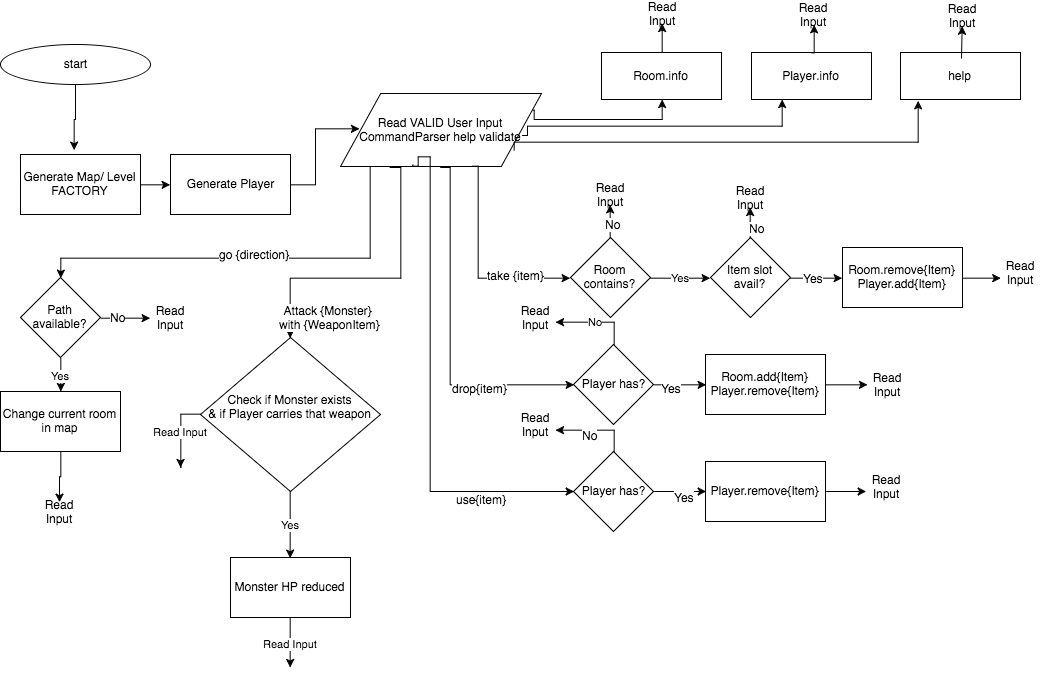

The diagram above was exported from draw.io. Its source (the exported page's mxGraphModel, read from the mxfile embedded in the PNG):
<mxGraphModel dx="1587" dy="772" grid="1" gridSize="10" guides="1" tooltips="1" connect="1" arrows="1" fold="1" page="1" pageScale="1" pageWidth="1169" pageHeight="826" math="0" shadow="0">
  <root>
    <mxCell id="0" />
    <mxCell id="1" parent="0" />
    <mxCell id="4ee3980bfc805e01-2" value="start" style="ellipse;whiteSpace=wrap;html=1;" vertex="1" parent="1">
      <mxGeometry x="50" y="57" width="150" height="40" as="geometry" />
    </mxCell>
    <mxCell id="4ee3980bfc805e01-3" value="Generate Map/ Level&lt;div&gt;FACTORY&lt;/div&gt;" style="whiteSpace=wrap;html=1;" vertex="1" parent="1">
      <mxGeometry x="70" y="167" width="120" height="60" as="geometry" />
    </mxCell>
    <mxCell id="55aca90f460daacd-16" style="edgeStyle=orthogonalEdgeStyle;rounded=0;html=1;entryX=0.5;entryY=0;jettySize=auto;orthogonalLoop=1;exitX=0.148;exitY=1.009;exitPerimeter=0;" edge="1" parent="1" source="4ee3980bfc805e01-4" target="55aca90f460daacd-4">
      <mxGeometry relative="1" as="geometry">
        <mxPoint x="420" y="200" as="sourcePoint" />
        <Array as="points">
          <mxPoint x="420" y="270" />
          <mxPoint x="110" y="270" />
        </Array>
      </mxGeometry>
    </mxCell>
    <mxCell id="55aca90f460daacd-17" value="go {direction}" style="text;html=1;resizable=0;points=[];align=center;verticalAlign=middle;labelBackgroundColor=#ffffff;" vertex="1" connectable="0" parent="55aca90f460daacd-16">
      <mxGeometry x="-0.0182" y="-4" relative="1" as="geometry">
        <mxPoint as="offset" />
      </mxGeometry>
    </mxCell>
    <mxCell id="55aca90f460daacd-20" style="edgeStyle=orthogonalEdgeStyle;rounded=0;html=1;exitX=0.25;exitY=1;entryX=0.5;entryY=0;jettySize=auto;orthogonalLoop=1;" edge="1" parent="1" source="4ee3980bfc805e01-4" target="55aca90f460daacd-22">
      <mxGeometry relative="1" as="geometry">
        <mxPoint x="339.66666666666674" y="346.33333333333326" as="targetPoint" />
        <Array as="points">
          <mxPoint x="450" y="180" />
          <mxPoint x="450" y="290" />
          <mxPoint x="340" y="290" />
        </Array>
      </mxGeometry>
    </mxCell>
    <mxCell id="55aca90f460daacd-21" value="&lt;span&gt;Attack {Monster}&amp;nbsp;&lt;/span&gt;&lt;div&gt;&lt;span&gt;with {WeaponItem}&lt;/span&gt;&lt;/div&gt;" style="text;html=1;resizable=0;points=[];align=center;verticalAlign=middle;labelBackgroundColor=#ffffff;" vertex="1" connectable="0" parent="55aca90f460daacd-20">
      <mxGeometry x="-0.17" y="-36" relative="1" as="geometry">
        <mxPoint x="-36" y="40" as="offset" />
      </mxGeometry>
    </mxCell>
    <mxCell id="4ee3980bfc805e01-4" value="Read VALID User Input&lt;div&gt;CommandParser help validate&lt;/div&gt;" style="shape=parallelogram;whiteSpace=wrap;html=1;" vertex="1" parent="1">
      <mxGeometry x="390" y="106" width="201" height="73" as="geometry" />
    </mxCell>
    <mxCell id="4ee3980bfc805e01-6" value="Generate Player" style="whiteSpace=wrap;html=1;" vertex="1" parent="1">
      <mxGeometry x="220" y="167" width="120" height="60" as="geometry" />
    </mxCell>
    <mxCell id="4ee3980bfc805e01-7" value="Room.info" style="whiteSpace=wrap;html=1;" vertex="1" parent="1">
      <mxGeometry x="651" y="65" width="120" height="47" as="geometry" />
    </mxCell>
    <mxCell id="4ee3980bfc805e01-8" value="Player&lt;span&gt;.info&lt;/span&gt;" style="whiteSpace=wrap;html=1;" vertex="1" parent="1">
      <mxGeometry x="801" y="65" width="120" height="47" as="geometry" />
    </mxCell>
    <mxCell id="4ee3980bfc805e01-9" value="help" style="whiteSpace=wrap;html=1;" vertex="1" parent="1">
      <mxGeometry x="950" y="65" width="120" height="47" as="geometry" />
    </mxCell>
    <mxCell id="4ee3980bfc805e01-13" style="edgeStyle=orthogonalEdgeStyle;rounded=0;html=1;exitX=1;exitY=0.5;entryX=0;entryY=0.5;jettySize=auto;orthogonalLoop=1;" edge="1" parent="1" source="4ee3980bfc805e01-3" target="4ee3980bfc805e01-6">
      <mxGeometry relative="1" as="geometry" />
    </mxCell>
    <mxCell id="4ee3980bfc805e01-15" style="edgeStyle=orthogonalEdgeStyle;rounded=0;html=1;exitX=1;exitY=0.5;jettySize=auto;orthogonalLoop=1;entryX=0.095;entryY=0.493;entryPerimeter=0;" edge="1" parent="1" source="4ee3980bfc805e01-6" target="4ee3980bfc805e01-4">
      <mxGeometry relative="1" as="geometry">
        <mxPoint x="480" y="197" as="targetPoint" />
        <Array as="points" />
      </mxGeometry>
    </mxCell>
    <mxCell id="4ee3980bfc805e01-18" style="edgeStyle=orthogonalEdgeStyle;rounded=0;html=1;exitX=0.905;exitY=0.575;entryX=0.25;entryY=1;jettySize=auto;orthogonalLoop=1;exitPerimeter=0;" edge="1" parent="1" source="4ee3980bfc805e01-4" target="4ee3980bfc805e01-8">
      <mxGeometry relative="1" as="geometry">
        <mxPoint x="623" y="192" as="sourcePoint" />
        <Array as="points">
          <mxPoint x="577" y="138" />
          <mxPoint x="831" y="138" />
        </Array>
      </mxGeometry>
    </mxCell>
    <mxCell id="4ee3980bfc805e01-25" value="Read Input" style="text;html=1;strokeColor=none;fillColor=none;align=center;verticalAlign=middle;whiteSpace=wrap;" vertex="1" parent="1">
      <mxGeometry x="992" y="18" width="40" height="20" as="geometry" />
    </mxCell>
    <mxCell id="4ee3980bfc805e01-26" style="edgeStyle=orthogonalEdgeStyle;rounded=0;html=1;exitX=0.5;exitY=0;entryX=0.5;entryY=1;jettySize=auto;orthogonalLoop=1;" edge="1" parent="1" target="4ee3980bfc805e01-25">
      <mxGeometry relative="1" as="geometry">
        <mxPoint x="1011" y="71" as="sourcePoint" />
      </mxGeometry>
    </mxCell>
    <mxCell id="4ee3980bfc805e01-27" value="Read Input" style="text;html=1;strokeColor=none;fillColor=none;align=center;verticalAlign=middle;whiteSpace=wrap;" vertex="1" parent="1">
      <mxGeometry x="692" y="16" width="40" height="20" as="geometry" />
    </mxCell>
    <mxCell id="4ee3980bfc805e01-28" value="Read Input" style="text;html=1;strokeColor=none;fillColor=none;align=center;verticalAlign=middle;whiteSpace=wrap;" vertex="1" parent="1">
      <mxGeometry x="843" y="17" width="40" height="20" as="geometry" />
    </mxCell>
    <mxCell id="4ee3980bfc805e01-31" style="edgeStyle=orthogonalEdgeStyle;rounded=0;html=1;exitX=0.5;exitY=0;entryX=0.5;entryY=1;jettySize=auto;orthogonalLoop=1;" edge="1" parent="1" source="4ee3980bfc805e01-7" target="4ee3980bfc805e01-27">
      <mxGeometry relative="1" as="geometry" />
    </mxCell>
    <mxCell id="4ee3980bfc805e01-33" style="edgeStyle=orthogonalEdgeStyle;rounded=0;html=1;exitX=0.5;exitY=0;entryX=0.5;entryY=1;jettySize=auto;orthogonalLoop=1;" edge="1" parent="1" source="4ee3980bfc805e01-8" target="4ee3980bfc805e01-28">
      <mxGeometry relative="1" as="geometry" />
    </mxCell>
    <mxCell id="4ee3980bfc805e01-34" value="Room contains?" style="rhombus;whiteSpace=wrap;html=1;" vertex="1" parent="1">
      <mxGeometry x="620" y="250" width="80" height="80" as="geometry" />
    </mxCell>
    <mxCell id="4ee3980bfc805e01-35" value="Item slot avail?" style="rhombus;whiteSpace=wrap;html=1;" vertex="1" parent="1">
      <mxGeometry x="760" y="250" width="80" height="80" as="geometry" />
    </mxCell>
    <mxCell id="4ee3980bfc805e01-37" value="Room.remove{Item}&lt;div&gt;Player.add{Item}&lt;/div&gt;" style="whiteSpace=wrap;html=1;" vertex="1" parent="1">
      <mxGeometry x="892" y="260" width="120" height="60" as="geometry" />
    </mxCell>
    <mxCell id="4ee3980bfc805e01-40" value="Read Input" style="text;html=1;strokeColor=none;fillColor=none;align=center;verticalAlign=middle;whiteSpace=wrap;" vertex="1" parent="1">
      <mxGeometry x="1050" y="275" width="40" height="20" as="geometry" />
    </mxCell>
    <mxCell id="4ee3980bfc805e01-43" style="edgeStyle=orthogonalEdgeStyle;rounded=0;html=1;exitX=1;exitY=0.5;entryX=0;entryY=0.75;jettySize=auto;orthogonalLoop=1;" edge="1" parent="1" source="4ee3980bfc805e01-37" target="4ee3980bfc805e01-40">
      <mxGeometry relative="1" as="geometry" />
    </mxCell>
    <mxCell id="4ee3980bfc805e01-44" style="edgeStyle=orthogonalEdgeStyle;rounded=0;html=1;exitX=1;exitY=0.5;entryX=0;entryY=0.5;jettySize=auto;orthogonalLoop=1;" edge="1" parent="1" source="4ee3980bfc805e01-35" target="4ee3980bfc805e01-37">
      <mxGeometry relative="1" as="geometry" />
    </mxCell>
    <mxCell id="4ee3980bfc805e01-67" value="Yes" style="text;html=1;resizable=0;points=[];align=center;verticalAlign=middle;labelBackgroundColor=#ffffff;" vertex="1" connectable="0" parent="4ee3980bfc805e01-44">
      <mxGeometry x="-0.1538" relative="1" as="geometry">
        <mxPoint as="offset" />
      </mxGeometry>
    </mxCell>
    <mxCell id="4ee3980bfc805e01-45" style="edgeStyle=orthogonalEdgeStyle;rounded=0;html=1;exitX=1;exitY=0.5;entryX=0;entryY=0.5;jettySize=auto;orthogonalLoop=1;" edge="1" parent="1" source="4ee3980bfc805e01-46" target="4ee3980bfc805e01-48">
      <mxGeometry x="703" y="397" as="geometry" />
    </mxCell>
    <mxCell id="4ee3980bfc805e01-89" value="Yes" style="text;html=1;resizable=0;points=[];align=center;verticalAlign=middle;labelBackgroundColor=#ffffff;" vertex="1" connectable="0" parent="4ee3980bfc805e01-45">
      <mxGeometry relative="1" as="geometry">
        <mxPoint x="-10" y="3" as="offset" />
      </mxGeometry>
    </mxCell>
    <mxCell id="4ee3980bfc805e01-46" value="Player has?" style="rhombus;whiteSpace=wrap;html=1;" vertex="1" parent="1">
      <mxGeometry x="623" y="357" width="80" height="80" as="geometry" />
    </mxCell>
    <mxCell id="4ee3980bfc805e01-48" value="Room.add{Item}&lt;div&gt;Player.remove{Item}&lt;/div&gt;" style="whiteSpace=wrap;html=1;" vertex="1" parent="1">
      <mxGeometry x="755" y="367" width="120" height="60" as="geometry" />
    </mxCell>
    <mxCell id="4ee3980bfc805e01-49" value="Read Input" style="text;html=1;strokeColor=none;fillColor=none;align=center;verticalAlign=middle;whiteSpace=wrap;" vertex="1" parent="1">
      <mxGeometry x="917" y="387" width="40" height="20" as="geometry" />
    </mxCell>
    <mxCell id="4ee3980bfc805e01-50" style="edgeStyle=orthogonalEdgeStyle;rounded=0;html=1;exitX=1;exitY=0.5;entryX=0;entryY=0.5;jettySize=auto;orthogonalLoop=1;" edge="1" parent="1" source="4ee3980bfc805e01-51" target="4ee3980bfc805e01-53">
      <mxGeometry x="703" y="504" as="geometry" />
    </mxCell>
    <mxCell id="4ee3980bfc805e01-88" value="Yes" style="text;html=1;resizable=0;points=[];align=center;verticalAlign=middle;labelBackgroundColor=#ffffff;" vertex="1" connectable="0" parent="4ee3980bfc805e01-50">
      <mxGeometry relative="1" as="geometry">
        <mxPoint x="3" y="5" as="offset" />
      </mxGeometry>
    </mxCell>
    <mxCell id="4ee3980bfc805e01-51" value="Player has?" style="rhombus;whiteSpace=wrap;html=1;" vertex="1" parent="1">
      <mxGeometry x="623" y="464" width="80" height="80" as="geometry" />
    </mxCell>
    <mxCell id="4ee3980bfc805e01-52" style="edgeStyle=orthogonalEdgeStyle;rounded=0;html=1;exitX=1;exitY=0.5;entryX=0;entryY=0.75;jettySize=auto;orthogonalLoop=1;" edge="1" parent="1" source="4ee3980bfc805e01-53" target="4ee3980bfc805e01-54">
      <mxGeometry x="875" y="504" as="geometry" />
    </mxCell>
    <mxCell id="4ee3980bfc805e01-53" value="Player.remove{Item}" style="whiteSpace=wrap;html=1;" vertex="1" parent="1">
      <mxGeometry x="755" y="474" width="120" height="60" as="geometry" />
    </mxCell>
    <mxCell id="4ee3980bfc805e01-54" value="Read Input" style="text;html=1;strokeColor=none;fillColor=none;align=center;verticalAlign=middle;whiteSpace=wrap;" vertex="1" parent="1">
      <mxGeometry x="916" y="489" width="40" height="20" as="geometry" />
    </mxCell>
    <mxCell id="4ee3980bfc805e01-57" style="edgeStyle=orthogonalEdgeStyle;rounded=0;html=1;exitX=1;exitY=0.5;entryX=0;entryY=0.5;jettySize=auto;orthogonalLoop=1;" edge="1" parent="1" source="4ee3980bfc805e01-48" target="4ee3980bfc805e01-49">
      <mxGeometry relative="1" as="geometry" />
    </mxCell>
    <mxCell id="4ee3980bfc805e01-58" value="Yes" style="edgeStyle=orthogonalEdgeStyle;rounded=0;html=1;exitX=1;exitY=0.5;entryX=0;entryY=0.5;jettySize=auto;orthogonalLoop=1;" edge="1" parent="1" source="4ee3980bfc805e01-34" target="4ee3980bfc805e01-35">
      <mxGeometry relative="1" as="geometry" />
    </mxCell>
    <mxCell id="4ee3980bfc805e01-60" style="edgeStyle=orthogonalEdgeStyle;rounded=0;html=1;entryX=0;entryY=0.5;jettySize=auto;orthogonalLoop=1;exitX=0.657;exitY=1;exitPerimeter=0;" edge="1" parent="1" source="4ee3980bfc805e01-4" target="4ee3980bfc805e01-34">
      <mxGeometry relative="1" as="geometry">
        <mxPoint x="540" y="260" as="sourcePoint" />
        <Array as="points">
          <mxPoint x="527" y="290" />
        </Array>
      </mxGeometry>
    </mxCell>
    <mxCell id="55aca90f460daacd-1" value="take {item}" style="text;html=1;resizable=0;points=[];align=center;verticalAlign=middle;labelBackgroundColor=#ffffff;" vertex="1" connectable="0" parent="4ee3980bfc805e01-60">
      <mxGeometry x="0.359" y="3" relative="1" as="geometry">
        <mxPoint x="12" as="offset" />
      </mxGeometry>
    </mxCell>
    <mxCell id="4ee3980bfc805e01-64" style="edgeStyle=orthogonalEdgeStyle;rounded=0;html=1;exitX=0.5;exitY=1;entryX=0;entryY=0.5;jettySize=auto;orthogonalLoop=1;" edge="1" parent="1" source="4ee3980bfc805e01-4" target="4ee3980bfc805e01-46">
      <mxGeometry relative="1" as="geometry">
        <Array as="points">
          <mxPoint x="500" y="180" />
          <mxPoint x="500" y="397" />
        </Array>
      </mxGeometry>
    </mxCell>
    <mxCell id="55aca90f460daacd-2" value="drop{item}" style="text;html=1;resizable=0;points=[];align=center;verticalAlign=middle;labelBackgroundColor=#ffffff;" vertex="1" connectable="0" parent="4ee3980bfc805e01-64">
      <mxGeometry x="0.3907" y="-3" relative="1" as="geometry">
        <mxPoint x="12" as="offset" />
      </mxGeometry>
    </mxCell>
    <mxCell id="4ee3980bfc805e01-66" style="edgeStyle=orthogonalEdgeStyle;rounded=0;html=1;jettySize=auto;orthogonalLoop=1;entryX=0;entryY=0.5;exitX=0.358;exitY=0.986;exitPerimeter=0;" edge="1" parent="1" source="4ee3980bfc805e01-4" target="4ee3980bfc805e01-51">
      <mxGeometry relative="1" as="geometry">
        <mxPoint x="500" y="244" as="sourcePoint" />
        <mxPoint x="616" y="504" as="targetPoint" />
        <Array as="points">
          <mxPoint x="468" y="178" />
          <mxPoint x="468" y="169" />
          <mxPoint x="480" y="169" />
          <mxPoint x="480" y="504" />
        </Array>
      </mxGeometry>
    </mxCell>
    <mxCell id="55aca90f460daacd-3" value="use{item}" style="text;html=1;resizable=0;points=[];align=center;verticalAlign=middle;labelBackgroundColor=#ffffff;" vertex="1" connectable="0" parent="4ee3980bfc805e01-66">
      <mxGeometry x="0.6295" y="-7" relative="1" as="geometry">
        <mxPoint as="offset" />
      </mxGeometry>
    </mxCell>
    <mxCell id="4ee3980bfc805e01-68" style="edgeStyle=orthogonalEdgeStyle;rounded=0;html=1;exitX=0.5;exitY=1;entryX=0.45;entryY=-0.067;entryPerimeter=0;jettySize=auto;orthogonalLoop=1;" edge="1" parent="1" source="4ee3980bfc805e01-2" target="4ee3980bfc805e01-3">
      <mxGeometry relative="1" as="geometry" />
    </mxCell>
    <mxCell id="4ee3980bfc805e01-70" style="edgeStyle=orthogonalEdgeStyle;rounded=0;html=1;exitX=0.866;exitY=0.781;entryX=0.15;entryY=1.021;entryPerimeter=0;jettySize=auto;orthogonalLoop=1;exitPerimeter=0;" edge="1" parent="1" source="4ee3980bfc805e01-4" target="4ee3980bfc805e01-9">
      <mxGeometry relative="1" as="geometry">
        <Array as="points">
          <mxPoint x="968" y="154" />
        </Array>
      </mxGeometry>
    </mxCell>
    <mxCell id="4ee3980bfc805e01-73" style="edgeStyle=orthogonalEdgeStyle;rounded=0;html=1;exitX=0.96;exitY=0.233;entryX=0.5;entryY=1;jettySize=auto;orthogonalLoop=1;exitPerimeter=0;" edge="1" parent="1" source="4ee3980bfc805e01-4" target="4ee3980bfc805e01-7">
      <mxGeometry relative="1" as="geometry">
        <Array as="points">
          <mxPoint x="583" y="132" />
          <mxPoint x="711" y="132" />
        </Array>
      </mxGeometry>
    </mxCell>
    <mxCell id="4ee3980bfc805e01-78" value="Read Input" style="text;html=1;strokeColor=none;fillColor=none;align=center;verticalAlign=middle;whiteSpace=wrap;" vertex="1" parent="1">
      <mxGeometry x="640" y="197" width="40" height="20" as="geometry" />
    </mxCell>
    <mxCell id="4ee3980bfc805e01-79" value="Read Input" style="text;html=1;strokeColor=none;fillColor=none;align=center;verticalAlign=middle;whiteSpace=wrap;" vertex="1" parent="1">
      <mxGeometry x="780" y="200" width="40" height="20" as="geometry" />
    </mxCell>
    <mxCell id="4ee3980bfc805e01-81" value="Read Input" style="text;html=1;strokeColor=none;fillColor=none;align=center;verticalAlign=middle;whiteSpace=wrap;" vertex="1" parent="1">
      <mxGeometry x="565" y="320" width="40" height="20" as="geometry" />
    </mxCell>
    <mxCell id="4ee3980bfc805e01-82" value="Read Input" style="text;html=1;strokeColor=none;fillColor=none;align=center;verticalAlign=middle;whiteSpace=wrap;" vertex="1" parent="1">
      <mxGeometry x="565" y="427" width="40" height="20" as="geometry" />
    </mxCell>
    <mxCell id="4ee3980bfc805e01-83" style="edgeStyle=orthogonalEdgeStyle;rounded=0;html=1;exitX=0.5;exitY=0;entryX=1;entryY=0.75;jettySize=auto;orthogonalLoop=1;" edge="1" parent="1" source="4ee3980bfc805e01-51" target="4ee3980bfc805e01-82">
      <mxGeometry relative="1" as="geometry" />
    </mxCell>
    <mxCell id="4ee3980bfc805e01-87" value="No" style="text;html=1;resizable=0;points=[];align=center;verticalAlign=middle;labelBackgroundColor=#ffffff;" vertex="1" connectable="0" parent="4ee3980bfc805e01-83">
      <mxGeometry x="0.15" y="5" relative="1" as="geometry">
        <mxPoint as="offset" />
      </mxGeometry>
    </mxCell>
    <mxCell id="4ee3980bfc805e01-84" value="No" style="edgeStyle=orthogonalEdgeStyle;rounded=0;html=1;exitX=0.5;exitY=0;entryX=1;entryY=0.75;jettySize=auto;orthogonalLoop=1;" edge="1" parent="1" source="4ee3980bfc805e01-46" target="4ee3980bfc805e01-81">
      <mxGeometry relative="1" as="geometry" />
    </mxCell>
    <mxCell id="4ee3980bfc805e01-90" style="edgeStyle=orthogonalEdgeStyle;rounded=0;html=1;exitX=0.5;exitY=0;entryX=0.5;entryY=1;jettySize=auto;orthogonalLoop=1;" edge="1" parent="1" source="4ee3980bfc805e01-34" target="4ee3980bfc805e01-78">
      <mxGeometry relative="1" as="geometry" />
    </mxCell>
    <mxCell id="4ee3980bfc805e01-92" value="No" style="text;html=1;resizable=0;points=[];align=center;verticalAlign=middle;labelBackgroundColor=#ffffff;" vertex="1" connectable="0" parent="4ee3980bfc805e01-90">
      <mxGeometry x="-0.1515" y="-2" relative="1" as="geometry">
        <mxPoint as="offset" />
      </mxGeometry>
    </mxCell>
    <mxCell id="4ee3980bfc805e01-91" style="edgeStyle=orthogonalEdgeStyle;rounded=0;html=1;exitX=0.5;exitY=0;entryX=0.5;entryY=1;jettySize=auto;orthogonalLoop=1;" edge="1" parent="1" source="4ee3980bfc805e01-35" target="4ee3980bfc805e01-79">
      <mxGeometry relative="1" as="geometry" />
    </mxCell>
    <mxCell id="4ee3980bfc805e01-93" value="No" style="text;html=1;resizable=0;points=[];align=center;verticalAlign=middle;labelBackgroundColor=#ffffff;" vertex="1" connectable="0" parent="4ee3980bfc805e01-91">
      <mxGeometry x="-0.2667" y="-6" relative="1" as="geometry">
        <mxPoint as="offset" />
      </mxGeometry>
    </mxCell>
    <mxCell id="55aca90f460daacd-8" style="edgeStyle=orthogonalEdgeStyle;rounded=0;html=1;exitX=1;exitY=0.5;jettySize=auto;orthogonalLoop=1;entryX=0;entryY=0.5;" edge="1" parent="1" source="55aca90f460daacd-4" target="55aca90f460daacd-11">
      <mxGeometry relative="1" as="geometry">
        <mxPoint x="190.33333333333326" y="330.33333333333326" as="targetPoint" />
        <Array as="points" />
      </mxGeometry>
    </mxCell>
    <mxCell id="55aca90f460daacd-10" value="No" style="text;html=1;resizable=0;points=[];align=center;verticalAlign=middle;labelBackgroundColor=#ffffff;" vertex="1" connectable="0" parent="55aca90f460daacd-8">
      <mxGeometry x="-0.3333" y="1" relative="1" as="geometry">
        <mxPoint as="offset" />
      </mxGeometry>
    </mxCell>
    <mxCell id="55aca90f460daacd-9" value="Yes" style="edgeStyle=orthogonalEdgeStyle;rounded=0;html=1;exitX=0.5;exitY=1;jettySize=auto;orthogonalLoop=1;entryX=0.5;entryY=0;" edge="1" parent="1" source="55aca90f460daacd-4" target="55aca90f460daacd-12">
      <mxGeometry relative="1" as="geometry">
        <mxPoint x="110.33333333333326" y="410.33333333333326" as="targetPoint" />
        <Array as="points" />
      </mxGeometry>
    </mxCell>
    <mxCell id="55aca90f460daacd-4" value="Path available?" style="rhombus;whiteSpace=wrap;html=1;" vertex="1" parent="1">
      <mxGeometry x="70" y="290" width="80" height="80" as="geometry" />
    </mxCell>
    <mxCell id="55aca90f460daacd-11" value="Read Input" style="text;html=1;strokeColor=none;fillColor=none;align=center;verticalAlign=middle;whiteSpace=wrap;" vertex="1" parent="1">
      <mxGeometry x="200" y="320" width="40" height="20" as="geometry" />
    </mxCell>
    <mxCell id="55aca90f460daacd-14" style="edgeStyle=orthogonalEdgeStyle;rounded=0;html=1;exitX=0.5;exitY=1;entryX=0.5;entryY=0;jettySize=auto;orthogonalLoop=1;" edge="1" parent="1" source="55aca90f460daacd-12" target="55aca90f460daacd-13">
      <mxGeometry relative="1" as="geometry" />
    </mxCell>
    <mxCell id="55aca90f460daacd-12" value="Change current room in map" style="whiteSpace=wrap;html=1;" vertex="1" parent="1">
      <mxGeometry x="50" y="404" width="120" height="60" as="geometry" />
    </mxCell>
    <mxCell id="55aca90f460daacd-13" value="Read Input" style="text;html=1;strokeColor=none;fillColor=none;align=center;verticalAlign=middle;whiteSpace=wrap;" vertex="1" parent="1">
      <mxGeometry x="89" y="514" width="40" height="20" as="geometry" />
    </mxCell>
    <mxCell id="55aca90f460daacd-23" value="Read Input" style="edgeStyle=orthogonalEdgeStyle;rounded=0;html=1;exitX=0;exitY=0.5;jettySize=auto;orthogonalLoop=1;" edge="1" parent="1" source="55aca90f460daacd-22">
      <mxGeometry relative="1" as="geometry">
        <mxPoint x="230" y="480" as="targetPoint" />
      </mxGeometry>
    </mxCell>
    <mxCell id="55aca90f460daacd-24" value="Yes" style="edgeStyle=orthogonalEdgeStyle;rounded=0;html=1;exitX=0.5;exitY=1;jettySize=auto;orthogonalLoop=1;entryX=0.5;entryY=0;" edge="1" parent="1" source="55aca90f460daacd-22" target="55aca90f460daacd-25">
      <mxGeometry relative="1" as="geometry">
        <mxPoint x="339.66666666666674" y="560" as="targetPoint" />
        <Array as="points" />
      </mxGeometry>
    </mxCell>
    <mxCell id="55aca90f460daacd-22" value="Check if Monster exists&lt;div&gt;&amp;amp; if Player carries that weapon&lt;/div&gt;&lt;div&gt;&lt;br&gt;&lt;/div&gt;" style="rhombus;whiteSpace=wrap;html=1;" vertex="1" parent="1">
      <mxGeometry x="250" y="350" width="180" height="154" as="geometry" />
    </mxCell>
    <mxCell id="55aca90f460daacd-27" value="Read Input" style="edgeStyle=orthogonalEdgeStyle;rounded=0;html=1;exitX=0.5;exitY=1;jettySize=auto;orthogonalLoop=1;" edge="1" parent="1" source="55aca90f460daacd-25">
      <mxGeometry relative="1" as="geometry">
        <mxPoint x="339.66666666666674" y="680" as="targetPoint" />
      </mxGeometry>
    </mxCell>
    <mxCell id="55aca90f460daacd-25" value="Monster HP reduced" style="whiteSpace=wrap;html=1;" vertex="1" parent="1">
      <mxGeometry x="280" y="570" width="120" height="60" as="geometry" />
    </mxCell>
  </root>
</mxGraphModel>